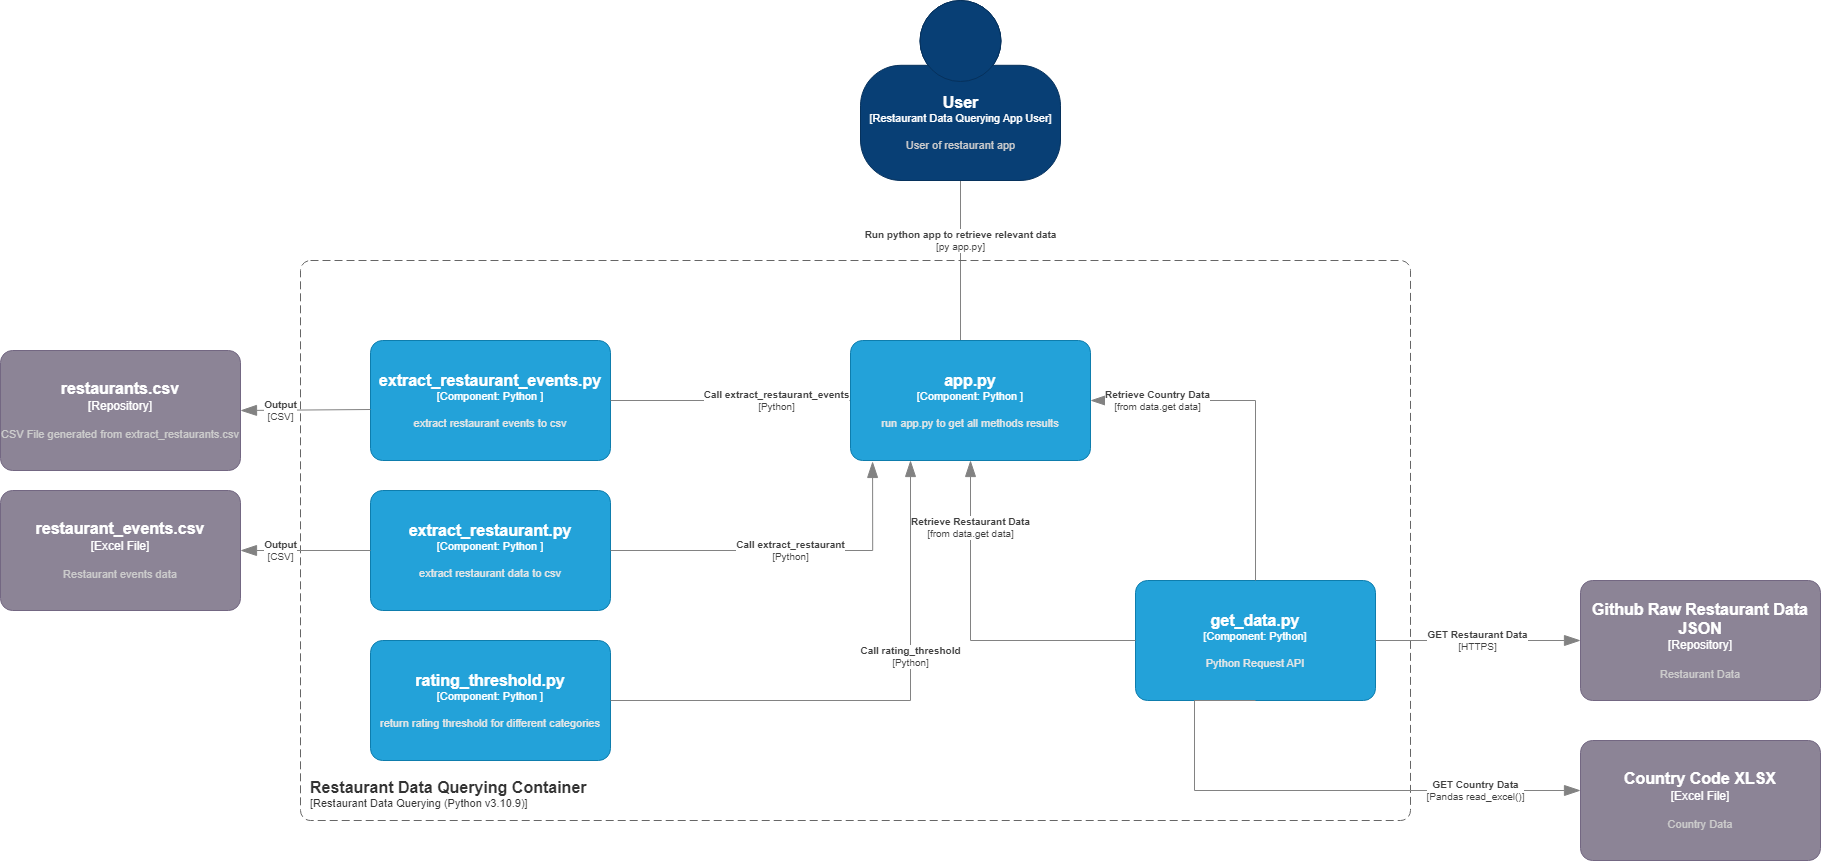

The diagram above was exported from draw.io. Its source (the exported page's mxGraphModel, read from the mxfile embedded in the PNG):
<mxGraphModel dx="5048" dy="1512" grid="1" gridSize="10" guides="1" tooltips="1" connect="1" arrows="1" fold="1" page="1" pageScale="1" pageWidth="850" pageHeight="1100" math="0" shadow="0">
  <root>
    <mxCell id="0" />
    <mxCell id="1" parent="0" />
    <object placeholders="1" c4Type="Relationship" c4Technology="py app.py" c4Description="Run python app to retrieve relevant data" label="&lt;div style=&quot;text-align: left&quot;&gt;&lt;div style=&quot;text-align: center&quot;&gt;&lt;b&gt;%c4Description%&lt;/b&gt;&lt;/div&gt;&lt;div style=&quot;text-align: center&quot;&gt;[%c4Technology%]&lt;/div&gt;&lt;/div&gt;" id="QDt-MWYAcnwE7o1TOpfj-19">
      <mxCell style="endArrow=blockThin;html=1;fontSize=10;fontColor=#404040;strokeWidth=1;endFill=1;strokeColor=#828282;elbow=vertical;metaEdit=1;endSize=14;startSize=14;jumpStyle=arc;jumpSize=16;rounded=0;edgeStyle=orthogonalEdgeStyle;exitX=0.5;exitY=1;exitDx=0;exitDy=0;exitPerimeter=0;entryX=0.5;entryY=0;entryDx=0;entryDy=0;entryPerimeter=0;" edge="1" parent="1" source="QDt-MWYAcnwE7o1TOpfj-30">
        <mxGeometry x="-0.4286" width="240" relative="1" as="geometry">
          <mxPoint x="-590" y="300" as="sourcePoint" />
          <mxPoint x="-730" y="510" as="targetPoint" />
          <Array as="points">
            <mxPoint x="-730" y="360" />
            <mxPoint x="-730" y="360" />
          </Array>
          <mxPoint as="offset" />
        </mxGeometry>
      </mxCell>
    </object>
    <object placeholders="1" c4Name="Restaurant Data Querying Container" c4Type="SystemScopeBoundary" c4Application="Restaurant Data Querying (Python v3.10.9)" label="&lt;font style=&quot;font-size: 16px&quot;&gt;&lt;b&gt;&lt;div style=&quot;text-align: left&quot;&gt;%c4Name%&lt;/div&gt;&lt;/b&gt;&lt;/font&gt;&lt;div style=&quot;text-align: left&quot;&gt;[%c4Application%]&lt;/div&gt;" id="QDt-MWYAcnwE7o1TOpfj-21">
      <mxCell style="rounded=1;fontSize=11;whiteSpace=wrap;html=1;dashed=1;arcSize=20;fillColor=none;strokeColor=#666666;fontColor=#333333;labelBackgroundColor=none;align=left;verticalAlign=bottom;labelBorderColor=none;spacingTop=0;spacing=10;dashPattern=8 4;metaEdit=1;rotatable=0;perimeter=rectanglePerimeter;noLabel=0;labelPadding=0;allowArrows=0;connectable=0;expand=0;recursiveResize=0;editable=1;pointerEvents=0;absoluteArcSize=1;points=[[0.25,0,0],[0.5,0,0],[0.75,0,0],[1,0.25,0],[1,0.5,0],[1,0.75,0],[0.75,1,0],[0.5,1,0],[0.25,1,0],[0,0.75,0],[0,0.5,0],[0,0.25,0]];" vertex="1" parent="1">
        <mxGeometry x="-1390" y="380" width="1110" height="560" as="geometry" />
      </mxCell>
    </object>
    <object placeholders="1" c4Name="app.py" c4Type="Component" c4Technology="Python " c4Description="run app.py to get all methods results" label="&lt;font style=&quot;font-size: 16px&quot;&gt;&lt;b&gt;%c4Name%&lt;/b&gt;&lt;/font&gt;&lt;div&gt;[%c4Type%: %c4Technology%]&lt;/div&gt;&lt;br&gt;&lt;div&gt;&lt;font style=&quot;font-size: 11px&quot;&gt;&lt;font color=&quot;#E6E6E6&quot;&gt;%c4Description%&lt;/font&gt;&lt;/div&gt;" id="QDt-MWYAcnwE7o1TOpfj-23">
      <mxCell style="rounded=1;whiteSpace=wrap;html=1;fontSize=11;labelBackgroundColor=none;fillColor=#23A2D9;fontColor=#ffffff;align=center;arcSize=10;strokeColor=#0E7DAD;metaEdit=1;resizable=0;points=[[0.25,0,0],[0.5,0,0],[0.75,0,0],[1,0.25,0],[1,0.5,0],[1,0.75,0],[0.75,1,0],[0.5,1,0],[0.25,1,0],[0,0.75,0],[0,0.5,0],[0,0.25,0]];" vertex="1" parent="1">
        <mxGeometry x="-840" y="460" width="240" height="120" as="geometry" />
      </mxCell>
    </object>
    <object placeholders="1" c4Name="get_data.py" c4Type="Component" c4Technology="Python" c4Description="Python Request API" label="&lt;font style=&quot;font-size: 16px&quot;&gt;&lt;b&gt;%c4Name%&lt;/b&gt;&lt;/font&gt;&lt;div&gt;[%c4Type%: %c4Technology%]&lt;/div&gt;&lt;br&gt;&lt;div&gt;&lt;font style=&quot;font-size: 11px&quot;&gt;&lt;font color=&quot;#E6E6E6&quot;&gt;%c4Description%&lt;/font&gt;&lt;/div&gt;" id="QDt-MWYAcnwE7o1TOpfj-24">
      <mxCell style="rounded=1;whiteSpace=wrap;html=1;fontSize=11;labelBackgroundColor=none;fillColor=#23A2D9;fontColor=#ffffff;align=center;arcSize=10;strokeColor=#0E7DAD;metaEdit=1;resizable=0;points=[[0.25,0,0],[0.5,0,0],[0.75,0,0],[1,0.25,0],[1,0.5,0],[1,0.75,0],[0.75,1,0],[0.5,1,0],[0.25,1,0],[0,0.75,0],[0,0.5,0],[0,0.25,0]];" vertex="1" parent="1">
        <mxGeometry x="-555" y="700" width="240" height="120" as="geometry" />
      </mxCell>
    </object>
    <object placeholders="1" c4Name="Github Raw Restaurant Data JSON" c4Type="Repository" c4Description="Restaurant Data" label="&lt;font style=&quot;font-size: 16px&quot;&gt;&lt;b&gt;%c4Name%&lt;/b&gt;&lt;/font&gt;&lt;div&gt;[%c4Type%]&lt;/div&gt;&lt;br&gt;&lt;div&gt;&lt;font style=&quot;font-size: 11px&quot;&gt;&lt;font color=&quot;#cccccc&quot;&gt;%c4Description%&lt;/font&gt;&lt;/div&gt;" id="QDt-MWYAcnwE7o1TOpfj-27">
      <mxCell style="rounded=1;whiteSpace=wrap;html=1;labelBackgroundColor=none;fillColor=#8C8496;fontColor=#ffffff;align=center;arcSize=10;strokeColor=#736782;metaEdit=1;resizable=0;points=[[0.25,0,0],[0.5,0,0],[0.75,0,0],[1,0.25,0],[1,0.5,0],[1,0.75,0],[0.75,1,0],[0.5,1,0],[0.25,1,0],[0,0.75,0],[0,0.5,0],[0,0.25,0]];" vertex="1" parent="1">
        <mxGeometry x="-110" y="700" width="240" height="120" as="geometry" />
      </mxCell>
    </object>
    <object placeholders="1" c4Name="User" c4Type="Restaurant Data Querying App User" c4Description="User of restaurant app" label="&lt;font style=&quot;font-size: 16px&quot;&gt;&lt;b&gt;%c4Name%&lt;/b&gt;&lt;/font&gt;&lt;div&gt;[%c4Type%]&lt;/div&gt;&lt;br&gt;&lt;div&gt;&lt;font style=&quot;font-size: 11px&quot;&gt;&lt;font color=&quot;#cccccc&quot;&gt;%c4Description%&lt;/font&gt;&lt;/div&gt;" id="QDt-MWYAcnwE7o1TOpfj-30">
      <mxCell style="html=1;fontSize=11;dashed=0;whitespace=wrap;fillColor=#083F75;strokeColor=#06315C;fontColor=#ffffff;shape=mxgraph.c4.person2;align=center;metaEdit=1;points=[[0.5,0,0],[1,0.5,0],[1,0.75,0],[0.75,1,0],[0.5,1,0],[0.25,1,0],[0,0.75,0],[0,0.5,0]];resizable=0;" vertex="1" parent="1">
        <mxGeometry x="-830" y="120" width="200" height="180" as="geometry" />
      </mxCell>
    </object>
    <object placeholders="1" c4Type="Relationship" c4Technology="HTTPS" c4Description="GET Restaurant Data" label="&lt;div style=&quot;text-align: left&quot;&gt;&lt;div style=&quot;text-align: center&quot;&gt;&lt;b&gt;%c4Description%&lt;/b&gt;&lt;/div&gt;&lt;div style=&quot;text-align: center&quot;&gt;[%c4Technology%]&lt;/div&gt;&lt;/div&gt;" id="QDt-MWYAcnwE7o1TOpfj-39">
      <mxCell style="endArrow=blockThin;html=1;fontSize=10;fontColor=#404040;strokeWidth=1;endFill=1;strokeColor=#828282;elbow=vertical;metaEdit=1;endSize=14;startSize=14;jumpStyle=arc;jumpSize=16;rounded=0;edgeStyle=orthogonalEdgeStyle;entryX=0;entryY=0.5;entryDx=0;entryDy=0;entryPerimeter=0;exitX=1;exitY=0.5;exitDx=0;exitDy=0;exitPerimeter=0;" edge="1" parent="1" source="QDt-MWYAcnwE7o1TOpfj-24" target="QDt-MWYAcnwE7o1TOpfj-27">
        <mxGeometry x="-0.0027" width="240" relative="1" as="geometry">
          <mxPoint x="-350" y="750" as="sourcePoint" />
          <mxPoint x="-200" y="750" as="targetPoint" />
          <mxPoint as="offset" />
        </mxGeometry>
      </mxCell>
    </object>
    <object placeholders="1" c4Name="Country Code XLSX" c4Type="Excel File" c4Description="Country Data" label="&lt;font style=&quot;font-size: 16px&quot;&gt;&lt;b&gt;%c4Name%&lt;/b&gt;&lt;/font&gt;&lt;div&gt;[%c4Type%]&lt;/div&gt;&lt;br&gt;&lt;div&gt;&lt;font style=&quot;font-size: 11px&quot;&gt;&lt;font color=&quot;#cccccc&quot;&gt;%c4Description%&lt;/font&gt;&lt;/div&gt;" id="QDt-MWYAcnwE7o1TOpfj-41">
      <mxCell style="rounded=1;whiteSpace=wrap;html=1;labelBackgroundColor=none;fillColor=#8C8496;fontColor=#ffffff;align=center;arcSize=10;strokeColor=#736782;metaEdit=1;resizable=0;points=[[0.25,0,0],[0.5,0,0],[0.75,0,0],[1,0.25,0],[1,0.5,0],[1,0.75,0],[0.75,1,0],[0.5,1,0],[0.25,1,0],[0,0.75,0],[0,0.5,0],[0,0.25,0]];" vertex="1" parent="1">
        <mxGeometry x="-110" y="860" width="240" height="120" as="geometry" />
      </mxCell>
    </object>
    <object placeholders="1" c4Type="Relationship" c4Technology="Pandas read_excel()" c4Description="GET Country Data" label="&lt;div style=&quot;text-align: left&quot;&gt;&lt;div style=&quot;text-align: center&quot;&gt;&lt;b&gt;%c4Description%&lt;/b&gt;&lt;/div&gt;&lt;div style=&quot;text-align: center&quot;&gt;[%c4Technology%]&lt;/div&gt;&lt;/div&gt;" id="QDt-MWYAcnwE7o1TOpfj-42">
      <mxCell style="endArrow=blockThin;html=1;fontSize=10;fontColor=#404040;strokeWidth=1;endFill=1;strokeColor=#828282;elbow=vertical;metaEdit=1;endSize=14;startSize=14;jumpStyle=arc;jumpSize=16;rounded=0;edgeStyle=orthogonalEdgeStyle;exitX=0.5;exitY=1;exitDx=0;exitDy=0;exitPerimeter=0;" edge="1" parent="1" source="QDt-MWYAcnwE7o1TOpfj-24" target="QDt-MWYAcnwE7o1TOpfj-41">
        <mxGeometry x="0.6064" width="240" relative="1" as="geometry">
          <mxPoint x="-400" y="870" as="sourcePoint" />
          <mxPoint x="-214" y="870" as="targetPoint" />
          <mxPoint as="offset" />
          <Array as="points">
            <mxPoint x="-496" y="910" />
          </Array>
        </mxGeometry>
      </mxCell>
    </object>
    <object placeholders="1" c4Name="extract_restaurant_events.py" c4Type="Component" c4Technology="Python " c4Description="extract restaurant events to csv" label="&lt;font style=&quot;font-size: 16px&quot;&gt;&lt;b&gt;%c4Name%&lt;/b&gt;&lt;/font&gt;&lt;div&gt;[%c4Type%: %c4Technology%]&lt;/div&gt;&lt;br&gt;&lt;div&gt;&lt;font style=&quot;font-size: 11px&quot;&gt;&lt;font color=&quot;#E6E6E6&quot;&gt;%c4Description%&lt;/font&gt;&lt;/div&gt;" id="QDt-MWYAcnwE7o1TOpfj-43">
      <mxCell style="rounded=1;whiteSpace=wrap;html=1;fontSize=11;labelBackgroundColor=none;fillColor=#23A2D9;fontColor=#ffffff;align=center;arcSize=10;strokeColor=#0E7DAD;metaEdit=1;resizable=0;points=[[0.25,0,0],[0.5,0,0],[0.75,0,0],[1,0.25,0],[1,0.5,0],[1,0.75,0],[0.75,1,0],[0.5,1,0],[0.25,1,0],[0,0.75,0],[0,0.5,0],[0,0.25,0]];" vertex="1" parent="1">
        <mxGeometry x="-1320" y="460" width="240" height="120" as="geometry" />
      </mxCell>
    </object>
    <object placeholders="1" c4Name="rating_threshold.py" c4Type="Component" c4Technology="Python " c4Description="return rating threshold for different categories" label="&lt;font style=&quot;font-size: 16px&quot;&gt;&lt;b&gt;%c4Name%&lt;/b&gt;&lt;/font&gt;&lt;div&gt;[%c4Type%: %c4Technology%]&lt;/div&gt;&lt;br&gt;&lt;div&gt;&lt;font style=&quot;font-size: 11px&quot;&gt;&lt;font color=&quot;#E6E6E6&quot;&gt;%c4Description%&lt;/font&gt;&lt;/div&gt;" id="QDt-MWYAcnwE7o1TOpfj-44">
      <mxCell style="rounded=1;whiteSpace=wrap;html=1;fontSize=11;labelBackgroundColor=none;fillColor=#23A2D9;fontColor=#ffffff;align=center;arcSize=10;strokeColor=#0E7DAD;metaEdit=1;resizable=0;points=[[0.25,0,0],[0.5,0,0],[0.75,0,0],[1,0.25,0],[1,0.5,0],[1,0.75,0],[0.75,1,0],[0.5,1,0],[0.25,1,0],[0,0.75,0],[0,0.5,0],[0,0.25,0]];" vertex="1" parent="1">
        <mxGeometry x="-1320" y="760" width="240" height="120" as="geometry" />
      </mxCell>
    </object>
    <object placeholders="1" c4Name="extract_restaurant.py" c4Type="Component" c4Technology="Python " c4Description="extract restaurant data to csv" label="&lt;font style=&quot;font-size: 16px&quot;&gt;&lt;b&gt;%c4Name%&lt;/b&gt;&lt;/font&gt;&lt;div&gt;[%c4Type%: %c4Technology%]&lt;/div&gt;&lt;br&gt;&lt;div&gt;&lt;font style=&quot;font-size: 11px&quot;&gt;&lt;font color=&quot;#E6E6E6&quot;&gt;%c4Description%&lt;/font&gt;&lt;/div&gt;" id="QDt-MWYAcnwE7o1TOpfj-45">
      <mxCell style="rounded=1;whiteSpace=wrap;html=1;fontSize=11;labelBackgroundColor=none;fillColor=#23A2D9;fontColor=#ffffff;align=center;arcSize=10;strokeColor=#0E7DAD;metaEdit=1;resizable=0;points=[[0.25,0,0],[0.5,0,0],[0.75,0,0],[1,0.25,0],[1,0.5,0],[1,0.75,0],[0.75,1,0],[0.5,1,0],[0.25,1,0],[0,0.75,0],[0,0.5,0],[0,0.25,0]];" vertex="1" parent="1">
        <mxGeometry x="-1320" y="610" width="240" height="120" as="geometry" />
      </mxCell>
    </object>
    <object placeholders="1" c4Type="Relationship" c4Technology="from data.get data" c4Description="Retrieve Country Data" label="&lt;div style=&quot;text-align: left&quot;&gt;&lt;div style=&quot;text-align: center&quot;&gt;&lt;b&gt;%c4Description%&lt;/b&gt;&lt;/div&gt;&lt;div style=&quot;text-align: center&quot;&gt;[%c4Technology%]&lt;/div&gt;&lt;/div&gt;" id="QDt-MWYAcnwE7o1TOpfj-46">
      <mxCell style="endArrow=blockThin;html=1;fontSize=10;fontColor=#404040;strokeWidth=1;endFill=1;strokeColor=#828282;elbow=vertical;metaEdit=1;endSize=14;startSize=14;jumpStyle=arc;jumpSize=16;rounded=0;edgeStyle=orthogonalEdgeStyle;exitX=0.5;exitY=0;exitDx=0;exitDy=0;exitPerimeter=0;entryX=1;entryY=0.5;entryDx=0;entryDy=0;entryPerimeter=0;" edge="1" parent="1" source="QDt-MWYAcnwE7o1TOpfj-24" target="QDt-MWYAcnwE7o1TOpfj-23">
        <mxGeometry x="0.6064" width="240" relative="1" as="geometry">
          <mxPoint x="-670" y="860" as="sourcePoint" />
          <mxPoint x="-364" y="960" as="targetPoint" />
          <mxPoint as="offset" />
          <Array as="points">
            <mxPoint x="-435" y="520" />
          </Array>
        </mxGeometry>
      </mxCell>
    </object>
    <object placeholders="1" c4Type="Relationship" c4Technology="from data.get data" c4Description="Retrieve Restaurant Data" label="&lt;div style=&quot;text-align: left&quot;&gt;&lt;div style=&quot;text-align: center&quot;&gt;&lt;b&gt;%c4Description%&lt;/b&gt;&lt;/div&gt;&lt;div style=&quot;text-align: center&quot;&gt;[%c4Technology%]&lt;/div&gt;&lt;/div&gt;" id="QDt-MWYAcnwE7o1TOpfj-47">
      <mxCell style="endArrow=blockThin;html=1;fontSize=10;fontColor=#404040;strokeWidth=1;endFill=1;strokeColor=#828282;elbow=vertical;metaEdit=1;endSize=14;startSize=14;jumpStyle=arc;jumpSize=16;rounded=0;edgeStyle=orthogonalEdgeStyle;exitX=0;exitY=0.5;exitDx=0;exitDy=0;exitPerimeter=0;entryX=0.5;entryY=1;entryDx=0;entryDy=0;entryPerimeter=0;" edge="1" parent="1" source="QDt-MWYAcnwE7o1TOpfj-24" target="QDt-MWYAcnwE7o1TOpfj-23">
        <mxGeometry x="0.6064" width="240" relative="1" as="geometry">
          <mxPoint x="-499" y="1090" as="sourcePoint" />
          <mxPoint x="-680" y="910" as="targetPoint" />
          <mxPoint as="offset" />
          <Array as="points">
            <mxPoint x="-720" y="760" />
          </Array>
        </mxGeometry>
      </mxCell>
    </object>
    <object placeholders="1" c4Type="Relationship" c4Technology="Python" c4Description="Call extract_restaurant_events" label="&lt;div style=&quot;text-align: left&quot;&gt;&lt;div style=&quot;text-align: center&quot;&gt;&lt;b&gt;%c4Description%&lt;/b&gt;&lt;/div&gt;&lt;div style=&quot;text-align: center&quot;&gt;[%c4Technology%]&lt;/div&gt;&lt;/div&gt;" id="QDt-MWYAcnwE7o1TOpfj-51">
      <mxCell style="endArrow=blockThin;html=1;fontSize=10;fontColor=#404040;strokeWidth=1;endFill=1;strokeColor=#828282;elbow=vertical;metaEdit=1;endSize=14;startSize=14;jumpStyle=arc;jumpSize=16;rounded=0;edgeStyle=orthogonalEdgeStyle;exitX=1;exitY=0.5;exitDx=0;exitDy=0;exitPerimeter=0;entryX=0;entryY=0.5;entryDx=0;entryDy=0;entryPerimeter=0;" edge="1" parent="1" source="QDt-MWYAcnwE7o1TOpfj-43" target="QDt-MWYAcnwE7o1TOpfj-23">
        <mxGeometry x="0.375" width="240" relative="1" as="geometry">
          <mxPoint x="-1019" y="690" as="sourcePoint" />
          <mxPoint x="-1200" y="510" as="targetPoint" />
          <mxPoint as="offset" />
          <Array as="points">
            <mxPoint x="-1020" y="520" />
          </Array>
        </mxGeometry>
      </mxCell>
    </object>
    <object placeholders="1" c4Name="restaurants.csv" c4Type="Repository" c4Description="CSV File generated from extract_restaurants.csv" label="&lt;font style=&quot;font-size: 16px&quot;&gt;&lt;b&gt;%c4Name%&lt;/b&gt;&lt;/font&gt;&lt;div&gt;[%c4Type%]&lt;/div&gt;&lt;br&gt;&lt;div&gt;&lt;font style=&quot;font-size: 11px&quot;&gt;&lt;font color=&quot;#cccccc&quot;&gt;%c4Description%&lt;/font&gt;&lt;/div&gt;" id="QDt-MWYAcnwE7o1TOpfj-54">
      <mxCell style="rounded=1;whiteSpace=wrap;html=1;labelBackgroundColor=none;fillColor=#8C8496;fontColor=#ffffff;align=center;arcSize=10;strokeColor=#736782;metaEdit=1;resizable=0;points=[[0.25,0,0],[0.5,0,0],[0.75,0,0],[1,0.25,0],[1,0.5,0],[1,0.75,0],[0.75,1,0],[0.5,1,0],[0.25,1,0],[0,0.75,0],[0,0.5,0],[0,0.25,0]];" vertex="1" parent="1">
        <mxGeometry x="-1690" y="470" width="240" height="120" as="geometry" />
      </mxCell>
    </object>
    <object placeholders="1" c4Name="restaurant_events.csv" c4Type="Excel File" c4Description="Restaurant events data" label="&lt;font style=&quot;font-size: 16px&quot;&gt;&lt;b&gt;%c4Name%&lt;/b&gt;&lt;/font&gt;&lt;div&gt;[%c4Type%]&lt;/div&gt;&lt;br&gt;&lt;div&gt;&lt;font style=&quot;font-size: 11px&quot;&gt;&lt;font color=&quot;#cccccc&quot;&gt;%c4Description%&lt;/font&gt;&lt;/div&gt;" id="QDt-MWYAcnwE7o1TOpfj-55">
      <mxCell style="rounded=1;whiteSpace=wrap;html=1;labelBackgroundColor=none;fillColor=#8C8496;fontColor=#ffffff;align=center;arcSize=10;strokeColor=#736782;metaEdit=1;resizable=0;points=[[0.25,0,0],[0.5,0,0],[0.75,0,0],[1,0.25,0],[1,0.5,0],[1,0.75,0],[0.75,1,0],[0.5,1,0],[0.25,1,0],[0,0.75,0],[0,0.5,0],[0,0.25,0]];" vertex="1" parent="1">
        <mxGeometry x="-1690" y="610" width="240" height="120" as="geometry" />
      </mxCell>
    </object>
    <object placeholders="1" c4Type="Relationship" c4Technology="Python" c4Description="Call rating_threshold" label="&lt;div style=&quot;text-align: left&quot;&gt;&lt;div style=&quot;text-align: center&quot;&gt;&lt;b&gt;%c4Description%&lt;/b&gt;&lt;/div&gt;&lt;div style=&quot;text-align: center&quot;&gt;[%c4Technology%]&lt;/div&gt;&lt;/div&gt;" id="QDt-MWYAcnwE7o1TOpfj-56">
      <mxCell style="endArrow=blockThin;html=1;fontSize=10;fontColor=#404040;strokeWidth=1;endFill=1;strokeColor=#828282;elbow=vertical;metaEdit=1;endSize=14;startSize=14;jumpStyle=arc;jumpSize=16;rounded=0;edgeStyle=orthogonalEdgeStyle;entryX=0.25;entryY=1;entryDx=0;entryDy=0;entryPerimeter=0;exitX=1;exitY=0.5;exitDx=0;exitDy=0;exitPerimeter=0;" edge="1" parent="1" source="QDt-MWYAcnwE7o1TOpfj-44" target="QDt-MWYAcnwE7o1TOpfj-23">
        <mxGeometry x="0.2735" width="240" relative="1" as="geometry">
          <mxPoint x="-790" y="1100" as="sourcePoint" />
          <mxPoint x="-810" y="590" as="targetPoint" />
          <mxPoint as="offset" />
        </mxGeometry>
      </mxCell>
    </object>
    <object placeholders="1" c4Type="Relationship" c4Technology="Python" c4Description="Call extract_restaurant" label="&lt;div style=&quot;text-align: left&quot;&gt;&lt;div style=&quot;text-align: center&quot;&gt;&lt;b&gt;%c4Description%&lt;/b&gt;&lt;/div&gt;&lt;div style=&quot;text-align: center&quot;&gt;[%c4Technology%]&lt;/div&gt;&lt;/div&gt;" id="QDt-MWYAcnwE7o1TOpfj-57">
      <mxCell style="endArrow=blockThin;html=1;fontSize=10;fontColor=#404040;strokeWidth=1;endFill=1;strokeColor=#828282;elbow=vertical;metaEdit=1;endSize=14;startSize=14;jumpStyle=arc;jumpSize=16;rounded=0;edgeStyle=orthogonalEdgeStyle;exitX=1;exitY=0.5;exitDx=0;exitDy=0;exitPerimeter=0;entryX=0.092;entryY=1.008;entryDx=0;entryDy=0;entryPerimeter=0;" edge="1" parent="1" source="QDt-MWYAcnwE7o1TOpfj-45" target="QDt-MWYAcnwE7o1TOpfj-23">
        <mxGeometry x="0.0252" width="240" relative="1" as="geometry">
          <mxPoint x="-900" y="1010" as="sourcePoint" />
          <mxPoint x="-550" y="700" as="targetPoint" />
          <mxPoint as="offset" />
          <Array as="points">
            <mxPoint x="-818" y="670" />
          </Array>
        </mxGeometry>
      </mxCell>
    </object>
    <object placeholders="1" c4Type="Relationship" c4Technology="CSV" c4Description="Output" label="&lt;div style=&quot;text-align: left&quot;&gt;&lt;div style=&quot;text-align: center&quot;&gt;&lt;b&gt;%c4Description%&lt;/b&gt;&lt;/div&gt;&lt;div style=&quot;text-align: center&quot;&gt;[%c4Technology%]&lt;/div&gt;&lt;/div&gt;" id="QDt-MWYAcnwE7o1TOpfj-58">
      <mxCell style="endArrow=blockThin;html=1;fontSize=10;fontColor=#404040;strokeWidth=1;endFill=1;strokeColor=#828282;elbow=vertical;metaEdit=1;endSize=14;startSize=14;jumpStyle=arc;jumpSize=16;rounded=0;exitX=0;exitY=0.575;exitDx=0;exitDy=0;exitPerimeter=0;entryX=1;entryY=0.5;entryDx=0;entryDy=0;entryPerimeter=0;" edge="1" parent="1" source="QDt-MWYAcnwE7o1TOpfj-43" target="QDt-MWYAcnwE7o1TOpfj-54">
        <mxGeometry x="0.3847" width="240" relative="1" as="geometry">
          <mxPoint x="-1820" y="890" as="sourcePoint" />
          <mxPoint x="-1580" y="890" as="targetPoint" />
          <mxPoint as="offset" />
        </mxGeometry>
      </mxCell>
    </object>
    <object placeholders="1" c4Type="Relationship" c4Technology="CSV" c4Description="Output" label="&lt;div style=&quot;text-align: left&quot;&gt;&lt;div style=&quot;text-align: center&quot;&gt;&lt;b&gt;%c4Description%&lt;/b&gt;&lt;/div&gt;&lt;div style=&quot;text-align: center&quot;&gt;[%c4Technology%]&lt;/div&gt;&lt;/div&gt;" id="QDt-MWYAcnwE7o1TOpfj-59">
      <mxCell style="endArrow=blockThin;html=1;fontSize=10;fontColor=#404040;strokeWidth=1;endFill=1;strokeColor=#828282;elbow=vertical;metaEdit=1;endSize=14;startSize=14;jumpStyle=arc;jumpSize=16;rounded=0;exitX=0;exitY=0.5;exitDx=0;exitDy=0;exitPerimeter=0;entryX=1;entryY=0.5;entryDx=0;entryDy=0;entryPerimeter=0;" edge="1" parent="1" source="QDt-MWYAcnwE7o1TOpfj-45" target="QDt-MWYAcnwE7o1TOpfj-55">
        <mxGeometry x="0.3847" width="240" relative="1" as="geometry">
          <mxPoint x="-1320" y="679.5" as="sourcePoint" />
          <mxPoint x="-1450" y="680.5" as="targetPoint" />
          <mxPoint as="offset" />
        </mxGeometry>
      </mxCell>
    </object>
  </root>
</mxGraphModel>